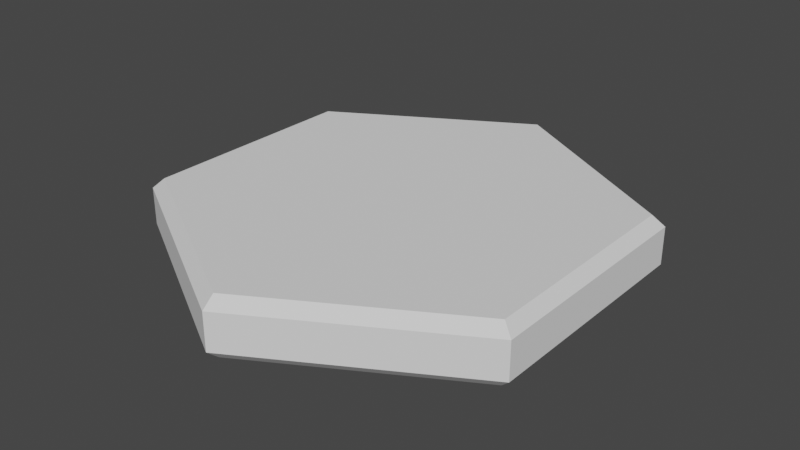 # Source: hexagon.blend  (saved by Blender 2.91.10; exported with 4.5.12 LTS)
import bpy
from mathutils import Matrix  # noqa: F401  (used for matrix-valued properties, if any)

bpy.ops.wm.read_factory_settings(use_empty=True)
scene = bpy.context.scene
scene.name = 'Scene'

# ---- collections
col_collection = bpy.data.collections.new('Collection'); scene.collection.children.link(col_collection)

# ---- world
world_world = bpy.data.worlds.new('World'); scene.world = world_world
world_world.use_nodes = True; world_world.node_tree.nodes.clear()
_N = world_world.node_tree.nodes; _L = world_world.node_tree.links
n0 = _N.new('ShaderNodeOutputWorld'); n0.name = 'World Output'; n0.location = (300, 300)
n1 = _N.new('ShaderNodeBackground'); n1.name = 'Background'; n1.location = (10, 300)
n1.inputs[0].default_value = (0.05088, 0.05088, 0.05088, 1.0)
_L.new(n1.outputs[0], n0.inputs[0])
n0.is_active_output = True
world_world.color = (0.05088, 0.05088, 0.05088)
world_world.use_sun_shadow = False
world_world.sun_shadow_jitter_overblur = 0.0

# ---- meshes
me_circle = bpy.data.meshes.new('Circle')
me_circle.from_pydata([(-3.725e-09, 0.9476, 0.0), (0.0, 1.0, 0.04541), (-0.866, 0.5, 0.04541), (-0.8206, 0.4738, 0.0), (-0.866, -0.5, 0.04541), (-0.8206, -0.4738, 0.0), (8.742e-08, -1.0, 0.04541), (8.009e-08, -0.9476, 0.0), (0.866, -0.5, 0.04541), (0.8206, -0.4738, 0.0), (0.866, 0.5, 0.04541), (0.8206, 0.4738, 0.0), (0.0, 1.0, 0.2046), (-5.588e-09, 0.9476, 0.25), (-0.8206, 0.4738, 0.25), (-0.866, 0.5, 0.2046), (-0.8206, -0.4738, 0.25), (-0.866, -0.5, 0.2046), (8.009e-08, -0.9476, 0.25), (8.742e-08, -1.0, 0.2046), (0.8206, -0.4738, 0.25), (0.866, -0.5, 0.2046), (0.8206, 0.4738, 0.25), (0.866, 0.5, 0.2046)], [], [(14, 16, 18, 20, 22, 13), (8, 21, 19, 6), (4, 17, 15, 2), (2, 15, 12, 1), (10, 23, 21, 8), (6, 19, 17, 4), (1, 12, 23, 10), (3, 2, 1, 0), (5, 4, 2, 3), (7, 6, 4, 5), (9, 8, 6, 7), (11, 10, 8, 9), (0, 1, 10, 11), (15, 14, 13, 12), (17, 16, 14, 15), (19, 18, 16, 17), (21, 20, 18, 19), (23, 22, 20, 21), (12, 13, 22, 23), (3, 0, 11, 9, 7, 5)])
_k = set([(17, 19), (18, 19), (20, 21), (21, 23)])
me_circle.attributes.new('sharp_edge', 'BOOLEAN', 'EDGE').data.foreach_set('value', [ (min(e.vertices), max(e.vertices)) in _k for e in me_circle.edges])
_uv = me_circle.uv_layers.new(name='UVMap')
_uv.uv.foreach_set('vector', [0.02986, 0.5, 0.2649, 0.09284, 0.7351, 0.09284, 0.9701, 0.5, 0.7351, 0.9072, 0.2649, 0.9072, 0.8919, 0.6806, 0.8524, 0.749, 0.4803, 0.5342, 0.5197, 0.4658, 0.3049, 0.3418, 0.2654, 0.4102, 0.6951, 0.6582, 0.7346, 0.5898, 0.1476, 0.251, 0.1081, 0.3194, 0.4803, 0.5342, 0.5197, 0.4658, 0.7346, 0.5898, 0.6951, 0.6582, 0.2654, 0.4102, 0.3049, 0.3418, 0.5197, 0.4658, 0.4803, 0.5342, 0.1081, 0.3194, 0.1476, 0.251, 0.5197, 0.4658, 0.4803, 0.5342, 0.8524, 0.749, 0.8919, 0.6806, 0.02986, 0.5, 0.003839, 0.5, 0.2519, 0.9297, 0.2649, 0.9072, 0.3274, 0.3288, 0.3049, 0.3418, 0.7346, 0.5898, 0.7346, 0.5638, 0.7351, 0.09284, 0.7481, 0.07031, 0.2519, 0.07031, 0.2649, 0.09284, 0.9701, 0.5, 0.9962, 0.5, 0.7481, 0.07031, 0.7351, 0.09284, 0.7346, 0.5638, 0.7346, 0.5898, 0.3049, 0.3418, 0.3274, 0.3288, 0.2649, 0.9072, 0.2519, 0.9297, 0.7481, 0.9297, 0.7351, 0.9072, 0.003839, 0.5, 0.02986, 0.5, 0.2649, 0.9072, 0.2519, 0.9297, 0.2654, 0.4102, 0.2654, 0.4362, 0.6726, 0.6712, 0.6951, 0.6582, 0.7481, 0.07031, 0.7351, 0.09284, 0.2649, 0.09284, 0.2519, 0.07031, 0.9962, 0.5, 0.9701, 0.5, 0.7351, 0.09284, 0.7481, 0.07031, 0.6951, 0.6582, 0.6726, 0.6712, 0.2654, 0.4362, 0.2654, 0.4102, 0.2519, 0.9297, 0.2649, 0.9072, 0.7351, 0.9072, 0.7481, 0.9297, 0.02986, 0.5, 0.2649, 0.9072, 0.7351, 0.9072, 0.9701, 0.5, 0.7351, 0.09284, 0.2649, 0.09284])
me_circle.use_remesh_fix_poles = True
me_circle.use_remesh_preserve_attributes = False
me_circle.use_mirror_vertex_groups = False
me_circle.update()

# ---- objects
ob_circle = bpy.data.objects.new('Circle', me_circle)

# ---- transforms, parenting, visibility, modifiers, constraints
ob_circle.location = (0.0, 0.0, 0.0)
ob_circle.lineart.crease_threshold = 0.0

# ---- collection membership
col_collection.objects.link(ob_circle)

# ---- scene / render settings (as saved in the file)
scene.frame_start = 1; scene.frame_end = 250; scene.frame_set(1)
scene.render.engine = 'BLENDER_EEVEE_NEXT'
scene.cycles.use_denoising = False
scene.cycles.samples = 128
scene.cycles.sampling_pattern = 'TABULATED_SOBOL'
scene.cycles.use_adaptive_sampling = False
scene.cycles.use_light_tree = False
scene.view_settings.view_transform = 'Filmic'
bpy.context.view_layer.update()

# ---- added for rendering (the .blend has no active camera and no usable light): camera, sun
cam_auto = bpy.data.cameras.new('AutoCamera')
cam_auto.lens = 50.0
cam_auto.sensor_width = 36.0
cam_auto.clip_end = 1000.0
ob_auto_camera = bpy.data.objects.new('AutoCamera', cam_auto)
scene.collection.objects.link(ob_auto_camera)
ob_auto_camera.location = (2.45882, -2.95058, 2.09205)
ob_auto_camera.rotation_euler = (1.09748, -7.21219e-08, 0.694738)
scene.camera = ob_auto_camera
light_auto_sun = bpy.data.lights.new('AutoSun', 'SUN')
light_auto_sun.energy = 3.0
light_auto_sun.angle = 0.0523599
ob_auto_sun = bpy.data.objects.new('AutoSun', light_auto_sun)
scene.collection.objects.link(ob_auto_sun)
ob_auto_sun.rotation_euler = (0.872665, 0.174533, 0.523599)
bpy.context.view_layer.update()
